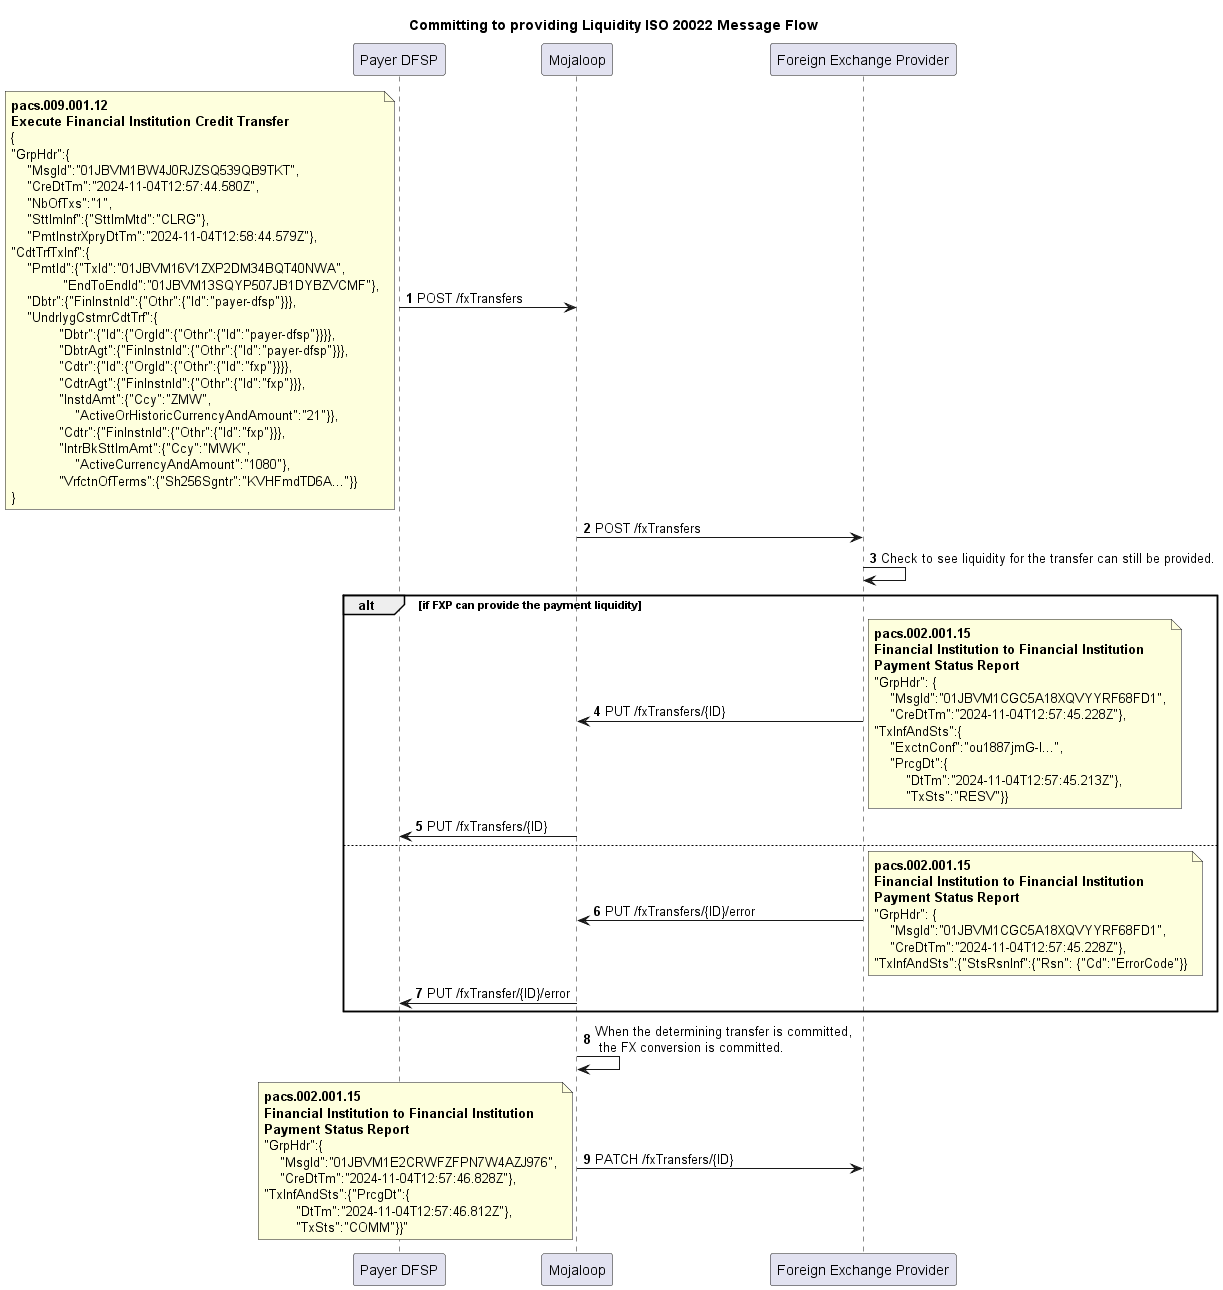

The diagram above was rendered by PlantUML. Its source (embedded in the PNG):
@startuml

Title Committing to providing Liquidity ISO 20022 Message Flow
participant PayerDFSP as "Payer DFSP"
participant Mojaloop as "Mojaloop"
participant FXP as "Foreign Exchange Provider"

autonumber

PayerDFSP -> Mojaloop: POST /fxTransfers
note left
**pacs.009.001.12**
**Execute Financial Institution Credit Transfer**
{
"GrpHdr":{
    "MsgId":"01JBVM1BW4J0RJZSQ539QB9TKT",
    "CreDtTm":"2024-11-04T12:57:44.580Z",
    "NbOfTxs":"1",
    "SttlmInf":{"SttlmMtd":"CLRG"},
    "PmtInstrXpryDtTm":"2024-11-04T12:58:44.579Z"},
"CdtTrfTxInf":{
    "PmtId":{"TxId":"01JBVM16V1ZXP2DM34BQT40NWA",
             "EndToEndId":"01JBVM13SQYP507JB1DYBZVCMF"},
    "Dbtr":{"FinInstnId":{"Othr":{"Id":"payer-dfsp"}}},
    "UndrlygCstmrCdtTrf":{
            "Dbtr":{"Id":{"OrgId":{"Othr":{"Id":"payer-dfsp"}}}},
            "DbtrAgt":{"FinInstnId":{"Othr":{"Id":"payer-dfsp"}}},
            "Cdtr":{"Id":{"OrgId":{"Othr":{"Id":"fxp"}}}},
            "CdtrAgt":{"FinInstnId":{"Othr":{"Id":"fxp"}}},
            "InstdAmt":{"Ccy":"ZMW",
                "ActiveOrHistoricCurrencyAndAmount":"21"}},
            "Cdtr":{"FinInstnId":{"Othr":{"Id":"fxp"}}},
            "IntrBkSttlmAmt":{"Ccy":"MWK",
                "ActiveCurrencyAndAmount":"1080"},
            "VrfctnOfTerms":{"Sh256Sgntr":"KVHFmdTD6A..."}}
}
end note
Mojaloop -> FXP: POST /fxTransfers
FXP -> FXP: Check to see liquidity for the transfer can still be provided.  
alt if FXP can provide the payment liquidity
FXP -> Mojaloop: PUT /fxTransfers/{ID}
note right
**pacs.002.001.15**
**Financial Institution to Financial Institution** 
**Payment Status Report**
"GrpHdr": {
    "MsgId":"01JBVM1CGC5A18XQVYYRF68FD1",
    "CreDtTm":"2024-11-04T12:57:45.228Z"},
"TxInfAndSts":{
    "ExctnConf":"ou1887jmG-l...",
    "PrcgDt":{
        "DtTm":"2024-11-04T12:57:45.213Z"},
        "TxSts":"RESV"}}
end note
Mojaloop -> PayerDFSP: PUT /fxTransfers/{ID}

else

FXP -> Mojaloop: PUT /fxTransfers/{ID}/error 
note right
**pacs.002.001.15**
**Financial Institution to Financial Institution** 
**Payment Status Report**
"GrpHdr": {
    "MsgId":"01JBVM1CGC5A18XQVYYRF68FD1",
    "CreDtTm":"2024-11-04T12:57:45.228Z"},
"TxInfAndSts":{"StsRsnInf":{"Rsn": {"Cd":"ErrorCode"}}
end note
Mojaloop -> PayerDFSP: PUT /fxTransfer/{ID}/error 
end

Mojaloop -> Mojaloop: When the determining transfer is committed, \n the FX conversion is committed.

Mojaloop->FXP: PATCH /fxTransfers/{ID}
note left
**pacs.002.001.15**
**Financial Institution to Financial Institution**
**Payment Status Report**
"GrpHdr":{
    "MsgId":"01JBVM1E2CRWFZFPN7W4AZJ976",
    "CreDtTm":"2024-11-04T12:57:46.828Z"},
"TxInfAndSts":{"PrcgDt":{
        "DtTm":"2024-11-04T12:57:46.812Z"},
        "TxSts":"COMM"}}"        
end note

@enduml